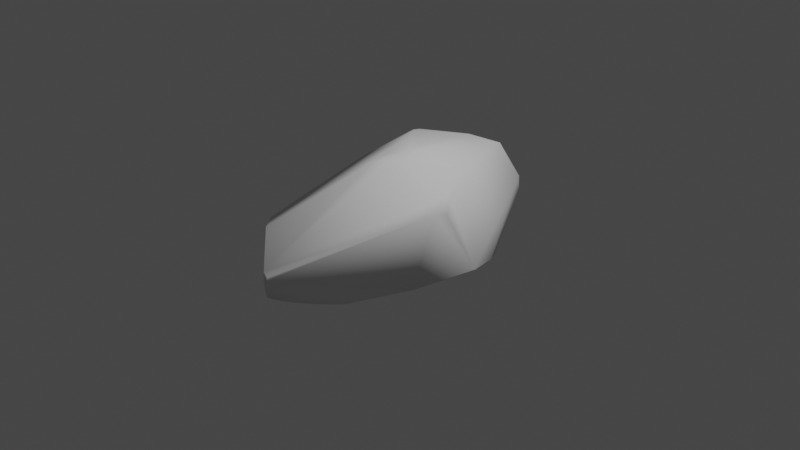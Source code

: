 # Source: stone.blend  (saved by Blender 3.6.13; exported with 4.5.12 LTS)
import bpy
from mathutils import Matrix  # noqa: F401  (used for matrix-valued properties, if any)

bpy.ops.wm.read_factory_settings(use_empty=True)
scene = bpy.context.scene
scene.name = 'Scene'

# ---- collections
col_collection = bpy.data.collections.new('Collection'); scene.collection.children.link(col_collection)

# ---- world
world_world = bpy.data.worlds.new('World'); scene.world = world_world
world_world.use_nodes = True; world_world.node_tree.nodes.clear()
_N = world_world.node_tree.nodes; _L = world_world.node_tree.links
n0 = _N.new('ShaderNodeOutputWorld'); n0.name = 'World Output'; n0.location = (300, 300)
n1 = _N.new('ShaderNodeBackground'); n1.name = 'Background'; n1.location = (10, 300)
n1.inputs[0].default_value = (0.05088, 0.05088, 0.05088, 1.0)
_L.new(n1.outputs[0], n0.inputs[0])
n0.is_active_output = True
world_world.color = (0.05088, 0.05088, 0.05088)
world_world.use_sun_shadow = False
world_world.sun_shadow_jitter_overblur = 0.0

# ---- cameras
cam_camera = bpy.data.cameras.new('Camera')
cam_camera.clip_end = 100.0
cam_camera.ortho_scale = 7.314

# ---- lights
light_light = bpy.data.lights.new('Light', 'POINT')
light_light.transmission_factor = 0.0
light_light.energy = 1000.0
light_light.shadow_soft_size = 0.1
light_light.shadow_maximum_resolution = 0.006
light_light.use_absolute_resolution = True

# ---- meshes
me_cube_002 = bpy.data.meshes.new('Cube.002')
me_cube_002.from_pydata([(-0.729, 0.3162, -0.3162), (-0.6641, 0.4553, -0.303), (1.513e-08, 0.8251, -0.1701), (-0.303, -0.6641, -0.4553), (-7.451e-09, 0.3331, -0.7818), (-0.1676, -0.1676, -0.8109), (-0.1619, -0.3281, -0.7684), (0.1676, -0.1676, 0.8109), (0.1073, -0.1685, 0.816), (-0.2369, -0.5841, -0.5841), (-0.2276, -0.6815, -0.4651), (-0.1129, -0.3296, -0.7725), (-0.1593, -0.3946, -0.7364), (-0.2021, -0.4684, -0.6874), (0.7048, -0.06768, 0.4787), (0.2061, -0.1662, 0.8007), (0.1668, -0.1907, 0.8048), (0.1249, -0.2242, 0.7995), (-0.674, 0.4609, -0.26), (-0.6147, 0.5191, -0.2995), (-0.2971, 0.7339, -0.3176), (-0.1645, 0.788, -0.2541), (-0.0482, 0.821, -0.1694), (1.353e-08, 0.8291, -0.1231), (-0.2629, 0.2107, 0.7728), (0.2036, -1.948e-08, 0.8162), (0.1699, -0.0116, 0.8241), (0.01206, -0.003085, 0.8382), (-0.2117, 0.1877, 0.7932), (-0.2227, 0.2344, 0.7774), (0.5484, 0.3761, -0.5484), (0.1005, 0.8165, -0.1686), (0.6875, 0.2017, -0.4685), (0.06693, 0.8305, -0.03928), (-0.6265, 0.4388, -0.3933), (-0.05403, 0.3314, -0.7774), (-0.3134, 0.7262, -0.3234), (-0.565, 0.5636, -0.3243), (-0.6978, 0.3098, -0.3831), (-0.1139, 0.1684, -0.8154), (-0.1677, -0.1601, -0.8115), (-0.1709, -0.1675, -0.81), (-0.1387, 0.2644, -0.7876), (-0.6314, 0.4015, -0.4209), (0.03267, 0.4537, 0.6696), (0.1628, 0.6158, 0.5141), (0.7075, -0.0324, 0.4804), (0.2723, -0.131, 0.7862), (0.6956, -0.06466, 0.4908), (0.2227, -1.976e-08, 0.8111), (0.7127, -0.006059, 0.475), (0.2233, 0.01124, 0.8099), (0.5489, 0.1624, 0.5758), (0.2395, 0.04308, 0.7966), (0.6902, 0.1899, -0.47), (0.03977, 0.3319, -0.7785), (-7.806e-09, 0.2916, -0.7928), (-0.08113, 0.1689, -0.8182), (-0.1396, -0.168, -0.8132), (-0.09423, -0.3101, -0.7794), (0.5503, 0.3697, -0.5503), (0.6613, 0.2352, -0.4874), (0.5684, 0.3516, -0.5404), (-0.1381, -0.06249, -0.8224), (-0.1173, 0.06, -0.8244), (0.1043, -0.8306, -4.125e-10), (0.0965, -0.8287, -0.03022), (0.1182, -0.8264, 0.0357), (0.7432, -0.1094, 0.3909), (0.7721, -0.04906, 0.3433), (0.6988, 0.1862, -0.4549), (0.4502, -0.1184, -0.5501), (0.6929, 0.1837, -0.4682), (-0.1759, 0.7649, -0.327), (1.778e-08, 0.8136, -0.2133), (-5.802e-09, 0.3771, -0.7606), (-0.1624, 0.7722, -0.3137), (0.1069, 0.8121, -0.1833), (0.5107, 0.4202, -0.5539), (-0.01343, 0.384, -0.756), (-0.2034, 0.7332, -0.3749), (0.487, 0.4033, -0.5822), (0.07955, 0.3564, -0.7628), (0.0749, -0.8331, 1.017e-09), (-0.3073, -0.6854, -0.4097), (-0.1969, -0.7307, -0.3836), (0.06169, -0.8293, -0.05821), (-0.1386, -0.7326, 0.3863), (-0.5993, -0.5458, 0.1925), (-0.6247, -0.5467, -0.204), (0.06579, -0.8269, 0.08215), (-0.323, -0.6558, -0.4516), (-0.3016, -0.6446, -0.4805), (-0.2823, -0.3188, -0.7377), (-0.242, -0.5831, -0.5831), (-0.2305, -0.4647, -0.6809), (-0.2908, -0.306, -0.7388), (-0.3806, -0.6544, -0.397), (-0.596, -0.5603, -0.2577), (-0.7325, 0.3026, -0.3172), (-0.7345, 0.3178, -0.2945), (-0.7173, 0.08748, 0.4305), (-0.7426, 0.3734, -0.1739), (-0.7243, 0.2389, -0.3716), (-0.6621, -0.366, 0.2419), (-0.6384, -0.5154, -0.2374), (-0.6732, -0.1911, -0.4533), (-0.6391, -0.5071, -0.255)], [], [(103, 99, 0, 38), (99, 100, 0), (73, 76, 74, 77, 78, 81, 82, 75, 79, 80), (22, 23, 2), (92, 3, 91), (41, 40, 5), (63, 58, 5, 40), (107, 106, 96, 93, 95, 94, 92, 91, 97, 98), (51, 25, 49), (15, 7, 16), (26, 27, 8, 7), (29, 24, 28), (93, 6, 12, 13, 95), (6, 11, 12), (95, 13, 9, 94), (7, 8, 17, 16), (72, 70, 69, 68, 67, 65, 66, 71), (46, 48, 14), (76, 21, 22, 2, 74), (80, 36, 20, 73), (1, 18, 19), (102, 100, 99, 103, 106, 107, 105, 104, 101), (34, 1, 19, 37), (49, 25, 26, 7, 15, 47), (53, 52, 45, 44), (54, 61, 32), (74, 2, 31, 77), (2, 23, 33, 31), (81, 78, 30, 60), (38, 0, 1, 34, 43), (80, 79, 35, 42, 43, 34, 37, 36), (25, 51, 53, 44, 29, 28, 27, 26), (53, 51, 49, 47, 48, 46, 50, 52), (69, 50, 46, 14, 68), (30, 62, 60), (5, 58, 59, 11, 6), (39, 57, 64), (35, 4, 56, 57, 39, 42), (4, 55, 56), (75, 82, 55, 4), (32, 70, 72, 54), (86, 66, 65, 83), (57, 56, 55, 82, 81, 60, 62, 61, 54, 72, 71, 59, 58, 63, 64), (69, 70, 32, 61, 62, 30, 78, 77, 31, 33, 45, 52, 50), (35, 79, 75, 4), (20, 21, 76, 73), (16, 17, 87, 90, 67, 68, 14, 48, 47, 15), (71, 66, 86, 85, 10, 9, 13, 12, 11, 59), (10, 85, 84, 3), (67, 90, 83, 65), (86, 83, 90, 87, 88, 89, 98, 97, 84, 85), (104, 105, 89, 88), (41, 5, 6, 93, 96), (9, 10, 3, 92, 94), (3, 84, 97, 91), (98, 89, 105, 107), (96, 106, 103, 38, 43, 42, 39, 64, 63, 40, 41), (33, 23, 22, 21, 20, 36, 37, 19, 18, 102, 101, 24, 29, 44, 45), (24, 101, 104, 88, 87, 17, 8, 27, 28), (0, 100, 102, 18, 1)])
me_cube_002.polygons.foreach_set('use_smooth', [True] * 60)
_uv = me_cube_002.uv_layers.new(name='UVMap')
_uv.uv.foreach_set('vector', [0.4265, 0.1726, 0.4375, 0.1848, 0.4375, 0.1875, 0.4225, 0.1875, 0.4375, 0.1848, 0.4419, 0.1875, 0.4375, 0.1875, 0.4375, 0.3409, 0.4403, 0.3438, 0.4605, 0.375, 0.4659, 0.395, 0.3675, 0.5317, 0.3584, 0.537, 0.2656, 0.557, 0.25, 0.5533, 0.2474, 0.5517, 0.4268, 0.3349, 0.4688, 0.366, 0.4774, 0.375, 0.4688, 0.375, 0.3996, 0.9375, 0.4063, 0.9375, 0.4062, 0.9424, 0.2181, 0.6563, 0.2188, 0.6549, 0.2188, 0.6563, 0.2245, 0.6367, 0.224, 0.6563, 0.2188, 0.6563, 0.2188, 0.6549, 0.4474, 0.01971, 0.3935, 0.1533, 0.1927, 0.6851, 0.1944, 0.6875, 0.2029, 0.7188, 0.1994, 0.75, 0.3996, 0.9375, 0.4062, 0.9424, 0.4169, 0.9548, 0.4462, 0.005312, 0.7085, 0.6228, 0.7123, 0.625, 0.7087, 0.625, 0.7112, 0.6563, 0.7187, 0.6563, 0.7187, 0.6607, 0.7188, 0.6272, 0.7478, 0.6256, 0.73, 0.6563, 0.7187, 0.6563, 0.7927, 0.5801, 0.8005, 0.5843, 0.7902, 0.5894, 0.1944, 0.6875, 0.2188, 0.6875, 0.2188, 0.7017, 0.209, 0.7188, 0.2029, 0.7188, 0.2188, 0.6875, 0.2282, 0.6875, 0.2188, 0.7017, 0.2029, 0.7188, 0.209, 0.7188, 0.2005, 0.75, 0.1994, 0.75, 0.7187, 0.6563, 0.73, 0.6563, 0.7263, 0.6672, 0.7187, 0.6607, 0.4068, 0.5879, 0.4096, 0.5875, 0.565, 0.6345, 0.5755, 0.6463, 0.5066, 0.8533, 0.5, 0.8558, 0.4944, 0.8573, 0.3536, 0.6474, 0.5938, 0.6315, 0.5967, 0.638, 0.5938, 0.6386, 0.4403, 0.3438, 0.4519, 0.3438, 0.4688, 0.366, 0.4688, 0.375, 0.4605, 0.375, 0.4268, 0.3349, 0.4359, 0.3129, 0.4375, 0.3164, 0.4375, 0.3409, 0.4375, 0.2188, 0.4466, 0.2188, 0.4375, 0.2357, 0.4658, 0.1976, 0.4419, 0.1875, 0.4375, 0.1848, 0.4265, 0.1726, 0.3935, 0.1533, 0.4474, 0.01971, 0.4512, 0.01834, 0.5472, 0.6238, 0.5882, 0.1553, 0.4156, 0.2188, 0.4375, 0.2188, 0.4375, 0.2357, 0.4305, 0.2498, 0.7087, 0.625, 0.7123, 0.625, 0.7188, 0.6272, 0.7187, 0.6563, 0.7112, 0.6563, 0.6986, 0.6499, 0.7052, 0.6165, 0.63, 0.59, 0.6816, 0.487, 0.7422, 0.5317, 0.4063, 0.5866, 0.4, 0.5766, 0.4063, 0.584, 0.4605, 0.375, 0.4688, 0.375, 0.4688, 0.3937, 0.4659, 0.395, 0.4688, 0.375, 0.4774, 0.375, 0.4928, 0.3873, 0.4688, 0.3937, 0.3584, 0.537, 0.3675, 0.5317, 0.375, 0.5422, 0.375, 0.5438, 0.4225, 0.1875, 0.4375, 0.1875, 0.4375, 0.2188, 0.4156, 0.2188, 0.4104, 0.2106, 0.4268, 0.3349, 0.2474, 0.5517, 0.2396, 0.5625, 0.2237, 0.575, 0.4104, 0.2106, 0.4156, 0.2188, 0.4305, 0.2498, 0.4359, 0.3129, 0.7123, 0.625, 0.7085, 0.6228, 0.7052, 0.6165, 0.7422, 0.5317, 0.7927, 0.5801, 0.7902, 0.5894, 0.7478, 0.6256, 0.7188, 0.6272, 0.7052, 0.6165, 0.7085, 0.6228, 0.7087, 0.625, 0.6986, 0.6499, 0.5967, 0.638, 0.5938, 0.6315, 0.5923, 0.6262, 0.63, 0.59, 0.565, 0.6345, 0.5923, 0.6262, 0.5938, 0.6315, 0.5938, 0.6386, 0.5755, 0.6463, 0.375, 0.5422, 0.3792, 0.5487, 0.375, 0.5438, 0.2188, 0.6563, 0.224, 0.6563, 0.2318, 0.6837, 0.2282, 0.6875, 0.2188, 0.6875, 0.2288, 0.5938, 0.2349, 0.5938, 0.2283, 0.6139, 0.2396, 0.5625, 0.25, 0.5625, 0.25, 0.5705, 0.2349, 0.5938, 0.2288, 0.5938, 0.2237, 0.575, 0.25, 0.5625, 0.2577, 0.5625, 0.25, 0.5705, 0.25, 0.5533, 0.2656, 0.557, 0.2577, 0.5625, 0.25, 0.5625, 0.4063, 0.584, 0.4096, 0.5875, 0.4068, 0.5879, 0.4063, 0.5866, 0.4893, 0.8637, 0.4944, 0.8573, 0.5, 0.8558, 0.5, 0.8612, 0.2349, 0.5938, 0.25, 0.5705, 0.2577, 0.5625, 0.2656, 0.557, 0.3584, 0.537, 0.375, 0.5438, 0.3792, 0.5487, 0.4, 0.5766, 0.4063, 0.5866, 0.4068, 0.5879, 0.3536, 0.6474, 0.2318, 0.6837, 0.224, 0.6563, 0.2245, 0.6367, 0.2283, 0.6139, 0.565, 0.6345, 0.4096, 0.5875, 0.4063, 0.584, 0.4, 0.5766, 0.3792, 0.5487, 0.375, 0.5422, 0.3675, 0.5317, 0.4659, 0.395, 0.4688, 0.3937, 0.4928, 0.3873, 0.6816, 0.487, 0.63, 0.59, 0.5923, 0.6262, 0.2396, 0.5625, 0.2474, 0.5517, 0.25, 0.5533, 0.25, 0.5625, 0.4375, 0.3164, 0.4519, 0.3438, 0.4403, 0.3438, 0.4375, 0.3409, 0.7187, 0.6607, 0.7263, 0.6672, 0.5766, 0.8967, 0.5151, 0.8629, 0.5066, 0.8533, 0.5755, 0.6463, 0.5938, 0.6386, 0.5967, 0.638, 0.6986, 0.6499, 0.7112, 0.6563, 0.3536, 0.6474, 0.4944, 0.8573, 0.4893, 0.8637, 0.4247, 0.9141, 0.4063, 0.9215, 0.375, 0.9245, 0.209, 0.7188, 0.2188, 0.7017, 0.2282, 0.6875, 0.2318, 0.6837, 0.4063, 0.9215, 0.4247, 0.9141, 0.4165, 0.9375, 0.4063, 0.9375, 0.5066, 0.8533, 0.5151, 0.8629, 0.5, 0.8612, 0.5, 0.8558, 0.4893, 0.8637, 0.5, 0.8612, 0.5151, 0.8629, 0.5766, 0.8967, 0.5388, 0.1486, 0.4582, 0.0116, 0.4462, 0.005312, 0.4169, 0.9548, 0.4165, 0.9375, 0.4247, 0.9141, 0.5472, 0.6238, 0.4512, 0.01834, 0.4582, 0.0116, 0.5388, 0.8963, 0.2181, 0.6563, 0.2188, 0.6563, 0.2188, 0.6875, 0.1944, 0.6875, 0.1927, 0.6851, 0.375, 0.9245, 0.4063, 0.9215, 0.4063, 0.9375, 0.3996, 0.9375, 0.375, 0.9256, 0.4063, 0.9375, 0.4165, 0.9375, 0.4169, 0.9548, 0.4062, 0.9424, 0.4462, 0.005312, 0.4582, 0.0116, 0.4512, 0.01834, 0.4474, 0.01971, 0.1927, 0.6851, 0.3935, 0.1533, 0.4265, 0.1726, 0.4225, 0.1875, 0.4104, 0.2106, 0.2237, 0.575, 0.2288, 0.5938, 0.2283, 0.6139, 0.2245, 0.6367, 0.2188, 0.6549, 0.2181, 0.6563, 0.4928, 0.3873, 0.4774, 0.375, 0.4688, 0.366, 0.4519, 0.3438, 0.4375, 0.3164, 0.4359, 0.3129, 0.4305, 0.2498, 0.4375, 0.2357, 0.4466, 0.2188, 0.4658, 0.1976, 0.5882, 0.1553, 0.8005, 0.5843, 0.7927, 0.5801, 0.7422, 0.5317, 0.6816, 0.487, 0.8005, 0.5843, 0.5882, 0.1553, 0.5472, 0.1381, 0.5388, 0.1486, 0.5766, 0.8967, 0.7263, 0.6672, 0.73, 0.6563, 0.7478, 0.6256, 0.7902, 0.5894, 0.4375, 0.1875, 0.4419, 0.1875, 0.4658, 0.1976, 0.4466, 0.2188, 0.4375, 0.2188])
me_cube_002.update()

# ---- objects
ob_light = bpy.data.objects.new('Light', light_light)
ob_camera = bpy.data.objects.new('Camera', cam_camera)
ob_cube = bpy.data.objects.new('Cube', me_cube_002)

# ---- transforms, parenting, visibility, modifiers, constraints
ob_light.location = (4.076, 1.005, 5.904)
ob_light.rotation_euler = (0.6503, 0.05522, 1.866)
ob_light.lock_rotations_4d = False
ob_light.empty_display_type = 'ARROWS'
ob_light.color = (0.0, 0.0, 0.0, 0.0)
ob_light.lineart.crease_threshold = 0.0
ob_camera.location = (7.359, -6.926, 4.958)
ob_camera.rotation_euler = (1.109, 0.0, 0.8149)
ob_camera.lock_rotations_4d = False
ob_camera.empty_display_type = 'ARROWS'
ob_camera.color = (0.0, 0.0, 0.0, 0.0)
ob_camera.display_type = 'WIRE'
ob_camera.lineart.crease_threshold = 0.0
ob_cube.location = (0.0, 0.0, 0.0)
ob_cube.scale = (1.0, 2.12, 1.0)

# ---- collection membership
col_collection.objects.link(ob_light)
col_collection.objects.link(ob_camera)
col_collection.objects.link(ob_cube)

# ---- scene / render settings (as saved in the file)
scene.camera = ob_camera
scene.frame_start = 1; scene.frame_end = 250; scene.frame_set(90)
scene.render.engine = 'BLENDER_EEVEE_NEXT'
scene.cycles.sampling_pattern = 'TABULATED_SOBOL'
scene.view_settings.view_transform = 'Filmic'
bpy.context.view_layer.update()
